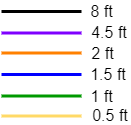

The diagram above was exported from draw.io. Its source (the exported page's mxGraphModel, read from the mxfile embedded in the PNG):
<mxGraphModel dx="1365" dy="1747" grid="1" gridSize="10" guides="1" tooltips="1" connect="1" arrows="1" fold="1" page="1" pageScale="1" pageWidth="850" pageHeight="1100" math="0" shadow="0">
  <root>
    <mxCell id="0" />
    <mxCell id="1" parent="0" />
    <mxCell id="2" value="" style="endArrow=none;html=1;strokeColor=#000000;strokeWidth=3;" edge="1" parent="1">
      <mxGeometry width="50" height="50" relative="1" as="geometry">
        <mxPoint x="560" y="2562" as="sourcePoint" />
        <mxPoint x="640" y="2562" as="targetPoint" />
      </mxGeometry>
    </mxCell>
    <mxCell id="3" value="" style="endArrow=none;html=1;strokeColor=#7F00FF;strokeWidth=3;" edge="1" parent="1">
      <mxGeometry width="50" height="50" relative="1" as="geometry">
        <mxPoint x="560" y="2583.5" as="sourcePoint" />
        <mxPoint x="640" y="2583.5" as="targetPoint" />
      </mxGeometry>
    </mxCell>
    <mxCell id="4" value="" style="endArrow=none;html=1;strokeColor=#FF8000;strokeWidth=3;" edge="1" parent="1">
      <mxGeometry width="50" height="50" relative="1" as="geometry">
        <mxPoint x="560" y="2603.5" as="sourcePoint" />
        <mxPoint x="640" y="2603.5" as="targetPoint" />
      </mxGeometry>
    </mxCell>
    <mxCell id="5" value="" style="endArrow=none;html=1;strokeColor=#0000FF;strokeWidth=3;" edge="1" parent="1">
      <mxGeometry width="50" height="50" relative="1" as="geometry">
        <mxPoint x="560" y="2625" as="sourcePoint" />
        <mxPoint x="640" y="2625" as="targetPoint" />
      </mxGeometry>
    </mxCell>
    <mxCell id="6" value="" style="endArrow=none;html=1;strokeColor=#009900;strokeWidth=3;" edge="1" parent="1">
      <mxGeometry width="50" height="50" relative="1" as="geometry">
        <mxPoint x="560" y="2646.5" as="sourcePoint" />
        <mxPoint x="640" y="2646.5" as="targetPoint" />
      </mxGeometry>
    </mxCell>
    <mxCell id="7" value="" style="endArrow=none;html=1;strokeColor=#FFD966;strokeWidth=3;" edge="1" parent="1">
      <mxGeometry width="50" height="50" relative="1" as="geometry">
        <mxPoint x="560" y="2666.5" as="sourcePoint" />
        <mxPoint x="640" y="2666.5" as="targetPoint" />
      </mxGeometry>
    </mxCell>
    <mxCell id="8" value="&lt;font style=&quot;font-size: 16px&quot;&gt;8 ft&lt;/font&gt;" style="text;html=1;strokeColor=none;fillColor=none;align=center;verticalAlign=middle;whiteSpace=wrap;rounded=0;" vertex="1" parent="1">
      <mxGeometry x="640" y="2551" width="40" height="20" as="geometry" />
    </mxCell>
    <mxCell id="9" value="&lt;font style=&quot;font-size: 16px&quot;&gt;4.5 ft&lt;/font&gt;" style="text;html=1;strokeColor=none;fillColor=none;align=center;verticalAlign=middle;whiteSpace=wrap;rounded=0;" vertex="1" parent="1">
      <mxGeometry x="648" y="2572" width="40" height="20" as="geometry" />
    </mxCell>
    <mxCell id="10" value="&lt;font style=&quot;font-size: 16px&quot;&gt;2 ft&lt;/font&gt;" style="text;html=1;strokeColor=none;fillColor=none;align=center;verticalAlign=middle;whiteSpace=wrap;rounded=0;" vertex="1" parent="1">
      <mxGeometry x="641" y="2593" width="40" height="20" as="geometry" />
    </mxCell>
    <mxCell id="11" value="&lt;font style=&quot;font-size: 16px&quot;&gt;1.5 ft&lt;/font&gt;" style="text;html=1;strokeColor=none;fillColor=none;align=center;verticalAlign=middle;whiteSpace=wrap;rounded=0;" vertex="1" parent="1">
      <mxGeometry x="647" y="2614" width="40" height="20" as="geometry" />
    </mxCell>
    <mxCell id="12" value="&lt;font style=&quot;font-size: 16px&quot;&gt;1 ft&lt;/font&gt;" style="text;html=1;strokeColor=none;fillColor=none;align=center;verticalAlign=middle;whiteSpace=wrap;rounded=0;" vertex="1" parent="1">
      <mxGeometry x="640" y="2636" width="40" height="20" as="geometry" />
    </mxCell>
    <mxCell id="13" value="&lt;font style=&quot;font-size: 16px&quot;&gt;0.5 ft&lt;/font&gt;" style="text;html=1;strokeColor=none;fillColor=none;align=center;verticalAlign=middle;whiteSpace=wrap;rounded=0;" vertex="1" parent="1">
      <mxGeometry x="649" y="2655" width="40" height="20" as="geometry" />
    </mxCell>
  </root>
</mxGraphModel>